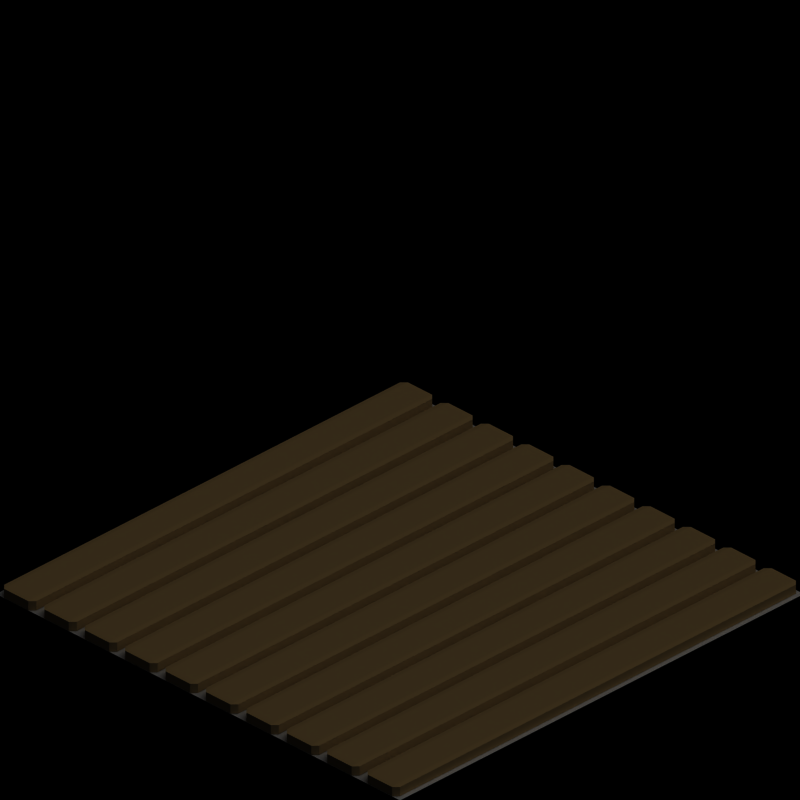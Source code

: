 # Source: template.blend  (saved by Blender 2.63.0; exported with 4.5.12 LTS)
import bpy
from mathutils import Matrix  # noqa: F401  (used for matrix-valued properties, if any)

bpy.ops.wm.read_factory_settings(use_empty=True)
scene = bpy.context.scene
scene.name = '8ViewVehicle'

# ---- collections
col_collection_1 = bpy.data.collections.new('Collection 1'); scene.collection.children.link(col_collection_1)
col_collection_20 = bpy.data.collections.new('Collection 20'); scene.collection.children.link(col_collection_20)
col_collection_20.hide_render = True
col_collection_20.hide_viewport = True

# ---- materials (node trees are filled in below, after node groups)
mat_wood = bpy.data.materials.new('Wood')
mat_wood.alpha_threshold = 0.0
mat_wood.diffuse_color = (0.749, 0.5922, 0.3412, 1.0)
mat_wood.roughness = 0.5
mat_wood.specular_intensity = 0.2
mat_wood.line_color = (0.0, 0.0, 0.0, 1.0)
mat_invisible = bpy.data.materials.new('Invisible')
mat_invisible.alpha_threshold = 0.0
mat_invisible.roughness = 0.5
mat_invisible.specular_intensity = 0.0
mat_shadow = bpy.data.materials.new('Shadow')
mat_shadow.alpha_threshold = 0.0
mat_shadow.preview_render_type = 'FLAT'
mat_shadow.diffuse_color = (1.0, 1.0, 1.0, 1.0)
mat_shadow.roughness = 0.5
mat_shadow.line_color = (0.0, 0.0, 0.0, 0.3)

# ---- material node trees

# ---- world
world_world = bpy.data.worlds.new('World'); scene.world = world_world
world_world.color = (0.0, 0.0, 0.0)
world_world.use_sun_shadow = False
world_world.sun_shadow_jitter_overblur = 0.0
world_world.cycles.sampling_method = 'MANUAL'
world_world.cycles.sample_map_resolution = 256

# ---- cameras
cam_camera = bpy.data.cameras.new('Camera')
cam_camera.type = 'ORTHO'
cam_camera.passepartout_alpha = 0.2
cam_camera.clip_end = 100.0
cam_camera.lens = 35.0
cam_camera.sensor_width = 32.0
cam_camera.sensor_height = 18.0
cam_camera.ortho_scale = 2.8
cam_camera.show_passepartout = False
cam_camera.show_safe_areas = True
cam_camera.dof.focus_distance = 0.0
cam_camera.dof.aperture_fstop = 128.0

# ---- lights
light_sun = bpy.data.lights.new('Sun', 'SUN')
light_sun.transmission_factor = 0.0
light_sun.angle = 1.571
light_sun.energy = 1.0
light_sun.shadow_buffer_clip_start = 0.5
light_sun.shadow_soft_size = 1.0
light_sun.shadow_cascade_max_distance = 1000.0
light_sun.cycles.use_multiple_importance_sampling = False

# ---- meshes
me_cube_007 = bpy.data.meshes.new('Cube.007')
me_cube_007.from_pydata([(1.0, 0.82, 1.0), (1.0, 0.82, 1.4), (-1.0, 0.82, 1.4), (-1.0, 0.98, 1.0), (-1.0, 0.98, 1.4), (1.0, 0.98, 1.4), (1.0, 0.98, 1.0), (-1.0, 0.82, 1.0), (-1.0, 0.62, 1.0), (1.0, 0.78, 1.0), (1.0, 0.78, 1.4), (-1.0, 0.78, 1.4), (-1.0, 0.78, 1.0), (-1.0, 0.62, 1.4), (1.0, 0.62, 1.4), (1.0, 0.62, 1.0), (1.0, 0.22, 1.0), (1.0, 0.22, 1.4), (-1.0, 0.22, 1.4), (-1.0, 0.38, 1.0), (-1.0, 0.38, 1.4), (1.0, 0.38, 1.4), (1.0, 0.38, 1.0), (-1.0, 0.22, 1.0), (-1.0, 0.42, 1.0), (1.0, 0.58, 1.0), (1.0, 0.58, 1.4), (-1.0, 0.58, 1.4), (-1.0, 0.58, 1.0), (-1.0, 0.42, 1.4), (1.0, 0.42, 1.4), (1.0, 0.42, 1.0), (1.0, -0.38, 1.0), (1.0, -0.38, 1.4), (-1.0, -0.38, 1.4), (-1.0, -0.22, 1.0), (-1.0, -0.22, 1.4), (1.0, -0.22, 1.4), (1.0, -0.22, 1.0), (-1.0, -0.38, 1.0), (-1.0, -0.58, 1.0), (1.0, -0.42, 1.0), (1.0, -0.42, 1.4), (-1.0, -0.42, 1.4), (-1.0, -0.42, 1.0), (-1.0, -0.58, 1.4), (1.0, -0.58, 1.4), (1.0, -0.58, 1.0), (1.0, -0.18, 1.0), (1.0, -0.18, 1.4), (-1.0, -0.18, 1.4), (-1.0, -0.02, 1.0), (-1.0, -0.02, 1.4), (1.0, -0.02, 1.4), (1.0, -0.02, 1.0), (-1.0, -0.18, 1.0), (-1.0, 0.02, 1.0), (1.0, 0.18, 1.0), (1.0, 0.18, 1.4), (-1.0, 0.18, 1.4), (-1.0, 0.18, 1.0), (-1.0, 0.02, 1.4), (1.0, 0.02, 1.4), (1.0, 0.02, 1.0), (1.0, -0.98, 1.0), (1.0, -0.98, 1.4), (-1.0, -0.98, 1.4), (-1.0, -0.82, 1.0), (-1.0, -0.82, 1.4), (1.0, -0.82, 1.4), (1.0, -0.82, 1.0), (-1.0, -0.98, 1.0), (-1.0, -0.78, 1.0), (1.0, -0.62, 1.0), (1.0, -0.62, 1.4), (-1.0, -0.62, 1.4), (-1.0, -0.62, 1.0), (-1.0, -0.78, 1.4), (1.0, -0.78, 1.4), (1.0, -0.78, 1.0)], [], [(0, 6, 5, 1), (4, 2, 1, 5), (3, 7, 2, 4), (7, 0, 1, 2), (3, 4, 5, 6), (6, 0, 7, 3), (8, 12, 9, 15), (12, 11, 10, 9), (8, 15, 14, 13), (12, 8, 13, 11), (11, 13, 14, 10), (10, 14, 15, 9), (21, 17, 16, 22), (20, 18, 17, 21), (19, 23, 18, 20), (23, 16, 17, 18), (19, 20, 21, 22), (23, 19, 22, 16), (24, 28, 25, 31), (28, 27, 26, 25), (24, 31, 30, 29), (28, 24, 29, 27), (27, 29, 30, 26), (26, 30, 31, 25), (37, 33, 32, 38), (36, 34, 33, 37), (35, 39, 34, 36), (39, 32, 33, 34), (35, 36, 37, 38), (39, 35, 38, 32), (40, 44, 41, 47), (44, 43, 42, 41), (40, 47, 46, 45), (44, 40, 45, 43), (43, 45, 46, 42), (42, 46, 47, 41), (53, 49, 48, 54), (52, 50, 49, 53), (51, 55, 50, 52), (55, 48, 49, 50), (51, 52, 53, 54), (55, 51, 54, 48), (56, 60, 57, 63), (60, 59, 58, 57), (56, 63, 62, 61), (60, 56, 61, 59), (59, 61, 62, 58), (58, 62, 63, 57), (69, 65, 64, 70), (68, 66, 65, 69), (67, 71, 66, 68), (71, 64, 65, 66), (67, 68, 69, 70), (71, 67, 70, 64), (72, 76, 73, 79), (76, 75, 74, 73), (72, 79, 78, 77), (76, 72, 77, 75), (75, 77, 78, 74), (74, 78, 79, 73)])
me_cube_007.materials.append(mat_wood)
me_cube_007.use_remesh_preserve_volume = False
me_cube_007.use_remesh_preserve_attributes = False
me_cube_007.use_mirror_vertex_groups = False
me_cube_007.update()
me_cube_004 = bpy.data.meshes.new('Cube.004')
me_cube_004.from_pydata([(1.0, 0.82, 9.0), (1.0, 0.82, 9.4), (-1.0, 0.82, 1.4), (-1.0, 0.98, 1.0), (-1.0, 0.98, 1.4), (1.0, 0.98, 9.4), (1.0, 0.98, 9.0), (-1.0, 0.82, 1.0), (-1.0, 0.62, 1.0), (1.0, 0.78, 9.0), (1.0, 0.78, 9.4), (-1.0, 0.78, 1.4), (-1.0, 0.78, 1.0), (-1.0, 0.62, 1.4), (1.0, 0.62, 9.4), (1.0, 0.62, 9.0), (1.0, 0.22, 9.0), (1.0, 0.22, 9.4), (-1.0, 0.22, 1.4), (-1.0, 0.38, 1.0), (-1.0, 0.38, 1.4), (1.0, 0.38, 9.4), (1.0, 0.38, 9.0), (-1.0, 0.22, 1.0), (-1.0, 0.42, 1.0), (1.0, 0.58, 9.0), (1.0, 0.58, 9.4), (-1.0, 0.58, 1.4), (-1.0, 0.58, 1.0), (-1.0, 0.42, 1.4), (1.0, 0.42, 9.4), (1.0, 0.42, 9.0), (1.0, -0.38, 9.0), (1.0, -0.38, 9.4), (-1.0, -0.38, 1.4), (-1.0, -0.22, 1.0), (-1.0, -0.22, 1.4), (1.0, -0.22, 9.4), (1.0, -0.22, 9.0), (-1.0, -0.38, 1.0), (-1.0, -0.58, 1.0), (1.0, -0.42, 9.0), (1.0, -0.42, 9.4), (-1.0, -0.42, 1.4), (-1.0, -0.42, 1.0), (-1.0, -0.58, 1.4), (1.0, -0.58, 9.4), (1.0, -0.58, 9.0), (1.0, -0.18, 9.0), (1.0, -0.18, 9.4), (-1.0, -0.18, 1.4), (-1.0, -0.02, 1.0), (-1.0, -0.02, 1.4), (1.0, -0.02, 9.4), (1.0, -0.02, 9.0), (-1.0, -0.18, 1.0), (-1.0, 0.02, 1.0), (1.0, 0.18, 9.0), (1.0, 0.18, 9.4), (-1.0, 0.18, 1.4), (-1.0, 0.18, 1.0), (-1.0, 0.02, 1.4), (1.0, 0.02, 9.4), (1.0, 0.02, 9.0), (1.0, -0.98, 9.0), (1.0, -0.98, 9.4), (-1.0, -0.98, 1.4), (-1.0, -0.82, 1.0), (-1.0, -0.82, 1.4), (1.0, -0.82, 9.4), (1.0, -0.82, 9.0), (-1.0, -0.98, 1.0), (-1.0, -0.78, 1.0), (1.0, -0.62, 9.0), (1.0, -0.62, 9.4), (-1.0, -0.62, 1.4), (-1.0, -0.62, 1.0), (-1.0, -0.78, 1.4), (1.0, -0.78, 9.4), (1.0, -0.78, 9.0)], [], [(0, 6, 5, 1), (4, 2, 1, 5), (3, 7, 2, 4), (7, 0, 1, 2), (3, 4, 5, 6), (6, 0, 7, 3), (8, 12, 9, 15), (12, 11, 10, 9), (8, 15, 14, 13), (12, 8, 13, 11), (11, 13, 14, 10), (10, 14, 15, 9), (21, 17, 16, 22), (20, 18, 17, 21), (19, 23, 18, 20), (23, 16, 17, 18), (19, 20, 21, 22), (23, 19, 22, 16), (24, 28, 25, 31), (28, 27, 26, 25), (24, 31, 30, 29), (28, 24, 29, 27), (27, 29, 30, 26), (26, 30, 31, 25), (37, 33, 32, 38), (36, 34, 33, 37), (35, 39, 34, 36), (39, 32, 33, 34), (35, 36, 37, 38), (39, 35, 38, 32), (40, 44, 41, 47), (44, 43, 42, 41), (40, 47, 46, 45), (44, 40, 45, 43), (43, 45, 46, 42), (42, 46, 47, 41), (53, 49, 48, 54), (52, 50, 49, 53), (51, 55, 50, 52), (55, 48, 49, 50), (51, 52, 53, 54), (55, 51, 54, 48), (56, 60, 57, 63), (60, 59, 58, 57), (56, 63, 62, 61), (60, 56, 61, 59), (59, 61, 62, 58), (58, 62, 63, 57), (69, 65, 64, 70), (68, 66, 65, 69), (67, 71, 66, 68), (71, 64, 65, 66), (67, 68, 69, 70), (71, 67, 70, 64), (72, 76, 73, 79), (76, 75, 74, 73), (72, 79, 78, 77), (76, 72, 77, 75), (75, 77, 78, 74), (74, 78, 79, 73)])
me_cube_004.materials.append(mat_wood)
me_cube_004.use_remesh_preserve_volume = False
me_cube_004.use_remesh_preserve_attributes = False
me_cube_004.use_mirror_vertex_groups = False
me_cube_004.update()
me_cube_001 = bpy.data.meshes.new('Cube.001')
me_cube_001.from_pydata([(-0.86, 1.0, -7.0), (-1.0, 1.0, 1.0), (-1.0, 0.86, 1.0), (-1.0, 0.86, -7.0), (-1.0, 1.0, -7.0), (-0.86, 0.86, -7.0), (-0.86, 0.86, 1.0), (-0.86, 1.0, 1.0), (-0.99, 1.01, -6.5), (-0.99, 0.91, -6.5), (-0.99, 1.01, -5.5), (-0.99, 0.91, -5.5), (1.51e-09, 0.91, 0.5), (-2.369e-07, 1.01, 0.5), (1.207e-07, 0.91, -0.5), (-1.177e-07, 1.01, -0.5), (-1.154e-07, 0.975, -0.25), (1.23e-07, 0.925, -0.25), (-2.346e-07, 0.975, 0.25), (3.775e-09, 0.925, 0.25), (-0.99, 0.925, 0.25), (-0.99, 0.975, 0.25), (-0.99, 0.925, -0.25), (-0.99, 0.975, -0.25), (-1.154e-07, 0.975, -0.25), (1.23e-07, 0.925, -0.25), (-2.346e-07, 0.975, 0.25), (3.775e-09, 0.925, 0.25), (0.99, 0.925, 0.25), (0.99, 0.975, 0.25), (0.99, 0.925, -0.25), (0.99, 0.975, -0.25), (0.99, 1.01, -6.5), (0.99, 0.91, -6.5), (0.99, 1.01, -5.5), (0.99, 0.91, -5.5), (1.51e-09, 0.91, 0.5), (-2.369e-07, 1.01, 0.5), (1.207e-07, 0.91, -0.5), (-1.177e-07, 1.01, -0.5)], [], [(0, 4, 1, 7), (4, 3, 2, 1), (0, 7, 6, 5), (4, 0, 5, 3), (3, 5, 6, 2), (2, 6, 7, 1), (8, 9, 11, 10), (13, 15, 8, 10), (14, 12, 11, 9), (15, 14, 9, 8), (12, 13, 10, 11), (12, 14, 15, 13), (19, 17, 16, 18), (19, 18, 21, 20), (16, 17, 22, 23), (17, 19, 20, 22), (18, 16, 23, 21), (23, 22, 20, 21), (24, 25, 27, 26), (29, 31, 24, 26), (30, 28, 27, 25), (31, 30, 25, 24), (28, 29, 26, 27), (28, 30, 31, 29), (35, 33, 32, 34), (35, 34, 37, 36), (32, 33, 38, 39), (33, 35, 36, 38), (34, 32, 39, 37), (39, 38, 36, 37)])
me_cube_001.materials.append(mat_wood)
me_cube_001.use_remesh_preserve_volume = False
me_cube_001.use_remesh_preserve_attributes = False
me_cube_001.use_mirror_vertex_groups = False
me_cube_001.update()
me_cube_003 = bpy.data.meshes.new('Cube.003')
me_cube_003.from_pydata([(-0.86, 1.0, -7.0), (-1.0, 1.0, 1.0), (-1.0, 0.86, 1.0), (-1.0, 0.86, -7.0), (-1.0, 1.0, -7.0), (-0.86, 0.86, -7.0), (-0.86, 0.86, 1.0), (-0.86, 1.0, 1.0)], [], [(0, 4, 1, 7), (4, 3, 2, 1), (0, 7, 6, 5), (4, 0, 5, 3), (3, 5, 6, 2), (2, 6, 7, 1)])
me_cube_003.materials.append(mat_wood)
me_cube_003.use_remesh_preserve_volume = False
me_cube_003.use_remesh_preserve_attributes = False
me_cube_003.use_mirror_vertex_groups = False
me_cube_003.update()
me_plane = bpy.data.meshes.new('Plane')
me_plane.from_pydata([(1.0, 1.0, 0.0), (1.0, -1.0, 0.0), (-1.0, -1.0, 0.0), (-1.0, 1.0, 0.0)], [], [(0, 3, 2, 1)])
me_plane.materials.append(mat_invisible)
me_plane.use_remesh_preserve_volume = False
me_plane.use_remesh_preserve_attributes = False
me_plane.use_mirror_vertex_groups = False
me_plane.update()
me_tilemarker = bpy.data.meshes.new('TileMarker')
me_tilemarker.from_pydata([(1.0, 1.0, 0.0), (1.0, -1.0, 0.0), (-1.0, -1.0, 0.0), (-1.0, 1.0, 0.0)], [], [(0, 3, 2, 1)])
me_tilemarker.materials.append(mat_shadow)
me_tilemarker.use_remesh_preserve_volume = False
me_tilemarker.use_remesh_preserve_attributes = False
me_tilemarker.use_mirror_vertex_groups = False
me_tilemarker.update()

# ---- objects
ob_empty = bpy.data.objects.new('Empty', None)
ob_cube_002 = bpy.data.objects.new('Cube.002', me_cube_007)
ob_cube_000 = bpy.data.objects.new('Cube.000', me_cube_004)
ob_cube_001 = bpy.data.objects.new('Cube.001', me_cube_001)
ob_cube_004 = bpy.data.objects.new('Cube.004', me_cube_003)
ob_plane = bpy.data.objects.new('Plane', me_plane)
ob_rotationcontrol = bpy.data.objects.new('RotationControl', None)
ob_cameratarget = bpy.data.objects.new('CameraTarget', None)
ob_camera = bpy.data.objects.new('Camera', cam_camera)
ob_sun = bpy.data.objects.new('Sun', light_sun)
ob_tilemarker = bpy.data.objects.new('TileMarker', me_tilemarker)

# ---- transforms, parenting, visibility, modifiers, constraints
ob_empty.location = (0.0, 0.0, 0.0)
ob_empty.empty_image_offset = (0.0, 0.0)
ob_empty.lineart.crease_threshold = 0.0
ob_cube_002.parent = ob_empty
ob_cube_002.matrix_parent_inverse = Matrix(((1.0, 0.0, 0.0, 0.0), (0.0, 1.0, 0.0, 5.0), (0.0, 0.0, 1.0, 0.0), (0.0, 0.0, 0.0, 1.0)))
ob_cube_002.location = (0.0, -5.0, -0.1)
ob_cube_002.rotation_euler = (0.0, -0.0, 1.571)
ob_cube_002.scale = (1.0, 1.0, 0.1)
ob_cube_002.lineart.crease_threshold = 0.0
_m = ob_cube_002.modifiers.new('Bevel', 'BEVEL')
_m.width = 0.02
_m.width_pct = 0.02
_m.limit_method = 'NONE'
_m.spread = 0.0
ob_cube_000.parent = ob_empty
ob_cube_000.matrix_parent_inverse = Matrix(((1.0, 0.0, 0.0, 0.0), (0.0, 1.0, 0.0, 5.0), (0.0, 0.0, 1.0, 0.0), (0.0, 0.0, 0.0, 1.0)))
ob_cube_000.location = (0.0, 0.0, -0.1)
ob_cube_000.rotation_euler = (0.0, -0.0, 1.571)
ob_cube_000.scale = (1.0, 1.0, 0.1)
ob_cube_000.lineart.crease_threshold = 0.0
_m = ob_cube_000.modifiers.new('Bevel', 'BEVEL')
_m.width = 0.02
_m.width_pct = 0.02
_m.limit_method = 'NONE'
_m.spread = 0.0
ob_cube_001.parent = ob_empty
ob_cube_001.matrix_parent_inverse = Matrix(((1.0, 0.0, 0.0, 0.0), (0.0, 1.0, 0.0, 5.0), (0.0, 0.0, 1.0, 0.0), (0.0, 0.0, 0.0, 1.0)))
ob_cube_001.location = (0.0, 0.0, 0.7)
ob_cube_001.scale = (1.0, 1.0, 0.1)
ob_cube_001.lineart.crease_threshold = 0.0
ob_cube_004.parent = ob_empty
ob_cube_004.matrix_parent_inverse = Matrix(((1.0, 0.0, 0.0, 0.0), (0.0, 1.0, 0.0, 5.0), (0.0, 0.0, 1.0, 0.0), (0.0, 0.0, 0.0, 1.0)))
ob_cube_004.location = (0.0, 0.0, 0.7)
ob_cube_004.rotation_euler = (0.0, 0.0, -1.571)
ob_cube_004.scale = (1.0, 1.0, 0.1)
ob_cube_004.lineart.crease_threshold = 0.0
ob_plane.location = (3.725e-08, 0.0, 0.0)
ob_plane.display_type = 'WIRE'
ob_plane.lineart.crease_threshold = 0.0
ob_rotationcontrol.location = (0.0, 0.0, 0.0)
ob_rotationcontrol.lock_rotations_4d = False
ob_rotationcontrol.empty_display_type = 'ARROWS'
ob_rotationcontrol.empty_image_offset = (0.0, 0.0)
ob_rotationcontrol.lineart.crease_threshold = 0.0
ob_cameratarget.parent = ob_rotationcontrol
ob_cameratarget.location = (0.0, 0.0, 0.79)
ob_cameratarget.lock_rotations_4d = False
ob_cameratarget.empty_display_type = 'ARROWS'
ob_cameratarget.empty_image_offset = (0.0, 0.0)
ob_cameratarget.lineart.crease_threshold = 0.0
ob_camera.parent = ob_cameratarget
ob_camera.location = (5.946, -5.946, 5.0)
ob_camera.lock_rotations_4d = False
ob_camera.empty_display_type = 'ARROWS'
ob_camera.color = (0.0, 0.0, 0.0, 1.0)
ob_camera.lineart.crease_threshold = 0.0
_c = ob_camera.constraints.new('TRACK_TO'); _c.name = 'Const'
_c.target = ob_cameratarget
ob_sun.parent = ob_rotationcontrol
ob_sun.location = (4.0, 1.0, 7.0)
ob_sun.lock_rotations_4d = False
ob_sun.empty_display_type = 'ARROWS'
ob_sun.color = (0.0, 0.0, 0.0, 1.0)
ob_sun.lineart.crease_threshold = 0.0
_c = ob_sun.constraints.new('TRACK_TO'); _c.name = 'Const'
_c.target = ob_rotationcontrol
ob_tilemarker.location = (0.0, 0.0, 0.0)
ob_tilemarker.scale = (0.9998, 1.0, 1.0)
ob_tilemarker.lock_rotations_4d = False
ob_tilemarker.empty_display_type = 'ARROWS'
ob_tilemarker.lineart.crease_threshold = 0.0

# ---- collection membership
col_collection_1.objects.link(ob_empty)
col_collection_1.objects.link(ob_cube_002)
col_collection_1.objects.link(ob_cube_000)
col_collection_1.objects.link(ob_cube_001)
col_collection_1.objects.link(ob_cube_004)
col_collection_1.objects.link(ob_plane)
col_collection_1.objects.link(ob_rotationcontrol)
col_collection_1.objects.link(ob_cameratarget)
col_collection_1.objects.link(ob_camera)
col_collection_1.objects.link(ob_sun)
col_collection_20.objects.link(ob_tilemarker)

# ---- scene / render settings (as saved in the file)
scene.camera = ob_camera
scene.frame_start = 1; scene.frame_end = 8; scene.frame_set(1)
scene.render.engine = 'BLENDER_EEVEE_NEXT'
scene.render.image_settings.compression = 90
scene.render.resolution_x = 2048
scene.render.resolution_y = 2048
scene.render.resolution_percentage = 50
scene.render.pixel_aspect_x = 100.0
scene.render.pixel_aspect_y = 100.0
scene.render.fps = 8
scene.render.dither_intensity = 0.0
scene.render.use_sequencer = False
scene.render.bake_margin = 2
scene.render.bake_bias = 0.0
scene.render.use_stamp_time = False
scene.render.use_stamp_date = False
scene.render.use_stamp_frame = False
scene.render.use_stamp_camera = False
scene.render.use_stamp_scene = False
scene.render.use_stamp_filename = False
scene.render.use_stamp_render_time = False
scene.render.stamp_font_size = 8
scene.cycles.use_denoising = False
scene.cycles.samples = 10
scene.cycles.sampling_pattern = 'TABULATED_SOBOL'
scene.cycles.light_sampling_threshold = 0.0
scene.cycles.use_adaptive_sampling = False
scene.cycles.use_light_tree = False
scene.cycles.blur_glossy = 0.0
scene.cycles.volume_bounces = 1
scene.cycles.pixel_filter_type = 'GAUSSIAN'
scene.cycles.sample_clamp_indirect = 0.0
scene.view_settings.view_transform = 'Raw'
bpy.context.view_layer.update()
